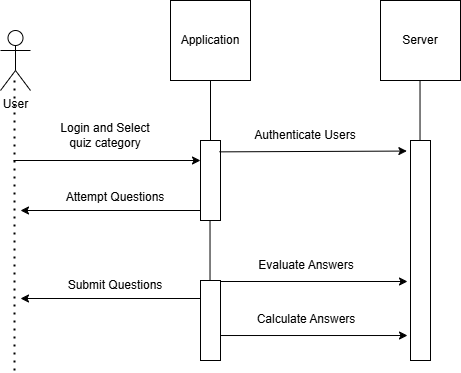

The diagram above was exported from draw.io. Its source (the exported page's mxGraphModel, read from the mxfile embedded in the PNG):
<mxGraphModel dx="992" dy="535" grid="1" gridSize="10" guides="1" tooltips="1" connect="1" arrows="1" fold="1" page="1" pageScale="1" pageWidth="850" pageHeight="1100" math="0" shadow="0">
  <root>
    <mxCell id="0" />
    <mxCell id="1" parent="0" />
    <mxCell id="QiV1EBNAkOfOvqegjuqU-1" value="User" style="shape=umlActor;verticalLabelPosition=bottom;verticalAlign=top;html=1;outlineConnect=0;" vertex="1" parent="1">
      <mxGeometry x="50" y="180" width="30" height="60" as="geometry" />
    </mxCell>
    <mxCell id="QiV1EBNAkOfOvqegjuqU-2" value="" style="whiteSpace=wrap;html=1;aspect=fixed;" vertex="1" parent="1">
      <mxGeometry x="220" y="150" width="80" height="80" as="geometry" />
    </mxCell>
    <mxCell id="QiV1EBNAkOfOvqegjuqU-3" value="" style="whiteSpace=wrap;html=1;aspect=fixed;" vertex="1" parent="1">
      <mxGeometry x="430" y="150" width="80" height="80" as="geometry" />
    </mxCell>
    <mxCell id="QiV1EBNAkOfOvqegjuqU-4" value="Application" style="text;html=1;align=center;verticalAlign=middle;whiteSpace=wrap;rounded=0;" vertex="1" parent="1">
      <mxGeometry x="230" y="175" width="60" height="30" as="geometry" />
    </mxCell>
    <mxCell id="QiV1EBNAkOfOvqegjuqU-5" value="Server" style="text;html=1;align=center;verticalAlign=middle;whiteSpace=wrap;rounded=0;" vertex="1" parent="1">
      <mxGeometry x="440" y="175" width="60" height="30" as="geometry" />
    </mxCell>
    <mxCell id="QiV1EBNAkOfOvqegjuqU-6" value="" style="rounded=0;whiteSpace=wrap;html=1;" vertex="1" parent="1">
      <mxGeometry x="250" y="290" width="20" height="80" as="geometry" />
    </mxCell>
    <mxCell id="QiV1EBNAkOfOvqegjuqU-7" value="" style="rounded=0;whiteSpace=wrap;html=1;" vertex="1" parent="1">
      <mxGeometry x="250" y="430" width="20" height="80" as="geometry" />
    </mxCell>
    <mxCell id="QiV1EBNAkOfOvqegjuqU-8" value="" style="rounded=0;whiteSpace=wrap;html=1;" vertex="1" parent="1">
      <mxGeometry x="460" y="290" width="20" height="220" as="geometry" />
    </mxCell>
    <mxCell id="QiV1EBNAkOfOvqegjuqU-10" value="" style="endArrow=none;html=1;rounded=0;entryX=0.5;entryY=1;entryDx=0;entryDy=0;exitX=0.5;exitY=0;exitDx=0;exitDy=0;" edge="1" parent="1" source="QiV1EBNAkOfOvqegjuqU-6" target="QiV1EBNAkOfOvqegjuqU-2">
      <mxGeometry width="50" height="50" relative="1" as="geometry">
        <mxPoint x="200" y="320" as="sourcePoint" />
        <mxPoint x="250" y="270" as="targetPoint" />
      </mxGeometry>
    </mxCell>
    <mxCell id="QiV1EBNAkOfOvqegjuqU-11" value="" style="endArrow=none;html=1;rounded=0;entryX=0.5;entryY=1;entryDx=0;entryDy=0;exitX=0.5;exitY=0;exitDx=0;exitDy=0;" edge="1" parent="1">
      <mxGeometry width="50" height="50" relative="1" as="geometry">
        <mxPoint x="259.52" y="430" as="sourcePoint" />
        <mxPoint x="259.52" y="370" as="targetPoint" />
      </mxGeometry>
    </mxCell>
    <mxCell id="QiV1EBNAkOfOvqegjuqU-12" value="" style="endArrow=none;html=1;rounded=0;entryX=0.5;entryY=1;entryDx=0;entryDy=0;exitX=0.5;exitY=0;exitDx=0;exitDy=0;" edge="1" parent="1">
      <mxGeometry width="50" height="50" relative="1" as="geometry">
        <mxPoint x="469.52" y="290" as="sourcePoint" />
        <mxPoint x="469.52" y="230" as="targetPoint" />
      </mxGeometry>
    </mxCell>
    <mxCell id="QiV1EBNAkOfOvqegjuqU-13" value="" style="endArrow=classic;html=1;rounded=0;entryX=-0.181;entryY=0.048;entryDx=0;entryDy=0;entryPerimeter=0;exitX=0.948;exitY=0.142;exitDx=0;exitDy=0;exitPerimeter=0;" edge="1" parent="1" source="QiV1EBNAkOfOvqegjuqU-6" target="QiV1EBNAkOfOvqegjuqU-8">
      <mxGeometry width="50" height="50" relative="1" as="geometry">
        <mxPoint x="200" y="320" as="sourcePoint" />
        <mxPoint x="250" y="270" as="targetPoint" />
      </mxGeometry>
    </mxCell>
    <mxCell id="QiV1EBNAkOfOvqegjuqU-14" value="" style="endArrow=none;dashed=1;html=1;dashPattern=1 3;strokeWidth=2;rounded=0;entryX=0.467;entryY=0.817;entryDx=0;entryDy=0;entryPerimeter=0;" edge="1" parent="1" target="QiV1EBNAkOfOvqegjuqU-1">
      <mxGeometry width="50" height="50" relative="1" as="geometry">
        <mxPoint x="64" y="520" as="sourcePoint" />
        <mxPoint x="250" y="270" as="targetPoint" />
      </mxGeometry>
    </mxCell>
    <mxCell id="QiV1EBNAkOfOvqegjuqU-15" value="" style="endArrow=classic;html=1;rounded=0;entryX=-0.181;entryY=0.048;entryDx=0;entryDy=0;entryPerimeter=0;exitX=0.948;exitY=0.142;exitDx=0;exitDy=0;exitPerimeter=0;" edge="1" parent="1">
      <mxGeometry width="50" height="50" relative="1" as="geometry">
        <mxPoint x="63" y="310" as="sourcePoint" />
        <mxPoint x="250" y="310" as="targetPoint" />
      </mxGeometry>
    </mxCell>
    <mxCell id="QiV1EBNAkOfOvqegjuqU-19" value="Login and Select quiz category" style="text;html=1;align=center;verticalAlign=middle;whiteSpace=wrap;rounded=0;movable=1;resizable=1;rotatable=1;deletable=1;editable=1;locked=0;connectable=1;" vertex="1" parent="1">
      <mxGeometry x="100" y="270" width="110" height="30" as="geometry" />
    </mxCell>
    <mxCell id="QiV1EBNAkOfOvqegjuqU-20" value="" style="endArrow=classic;html=1;rounded=0;exitX=0;exitY=0.875;exitDx=0;exitDy=0;exitPerimeter=0;" edge="1" parent="1" source="QiV1EBNAkOfOvqegjuqU-6">
      <mxGeometry width="50" height="50" relative="1" as="geometry">
        <mxPoint x="220" y="310" as="sourcePoint" />
        <mxPoint x="70" y="360" as="targetPoint" />
      </mxGeometry>
    </mxCell>
    <mxCell id="QiV1EBNAkOfOvqegjuqU-21" value="Attempt Questions" style="text;html=1;align=center;verticalAlign=middle;whiteSpace=wrap;rounded=0;movable=1;resizable=1;rotatable=1;deletable=1;editable=1;locked=0;connectable=1;" vertex="1" parent="1">
      <mxGeometry x="110" y="332" width="110" height="30" as="geometry" />
    </mxCell>
    <mxCell id="QiV1EBNAkOfOvqegjuqU-22" value="" style="endArrow=classic;html=1;rounded=0;exitX=0;exitY=0.875;exitDx=0;exitDy=0;exitPerimeter=0;" edge="1" parent="1">
      <mxGeometry width="50" height="50" relative="1" as="geometry">
        <mxPoint x="250" y="448" as="sourcePoint" />
        <mxPoint x="70" y="448" as="targetPoint" />
      </mxGeometry>
    </mxCell>
    <mxCell id="QiV1EBNAkOfOvqegjuqU-23" value="Submit Questions" style="text;html=1;align=center;verticalAlign=middle;whiteSpace=wrap;rounded=0;movable=1;resizable=1;rotatable=1;deletable=1;editable=1;locked=0;connectable=1;" vertex="1" parent="1">
      <mxGeometry x="110" y="420" width="110" height="30" as="geometry" />
    </mxCell>
    <mxCell id="QiV1EBNAkOfOvqegjuqU-26" value="Authenticate Users" style="text;html=1;align=center;verticalAlign=middle;whiteSpace=wrap;rounded=0;movable=1;resizable=1;rotatable=1;deletable=1;editable=1;locked=0;connectable=1;" vertex="1" parent="1">
      <mxGeometry x="300" y="270" width="110" height="30" as="geometry" />
    </mxCell>
    <mxCell id="QiV1EBNAkOfOvqegjuqU-27" value="" style="endArrow=classic;html=1;rounded=0;entryX=-0.181;entryY=0.048;entryDx=0;entryDy=0;entryPerimeter=0;exitX=0.948;exitY=0.142;exitDx=0;exitDy=0;exitPerimeter=0;" edge="1" parent="1">
      <mxGeometry width="50" height="50" relative="1" as="geometry">
        <mxPoint x="270" y="431" as="sourcePoint" />
        <mxPoint x="457" y="431" as="targetPoint" />
      </mxGeometry>
    </mxCell>
    <mxCell id="QiV1EBNAkOfOvqegjuqU-28" value="Evaluate Answers" style="text;html=1;align=center;verticalAlign=middle;whiteSpace=wrap;rounded=0;movable=1;resizable=1;rotatable=1;deletable=1;editable=1;locked=0;connectable=1;" vertex="1" parent="1">
      <mxGeometry x="301" y="400" width="110" height="30" as="geometry" />
    </mxCell>
    <mxCell id="QiV1EBNAkOfOvqegjuqU-29" value="" style="endArrow=classic;html=1;rounded=0;entryX=-0.181;entryY=0.048;entryDx=0;entryDy=0;entryPerimeter=0;exitX=0.948;exitY=0.142;exitDx=0;exitDy=0;exitPerimeter=0;" edge="1" parent="1">
      <mxGeometry width="50" height="50" relative="1" as="geometry">
        <mxPoint x="270" y="485.02" as="sourcePoint" />
        <mxPoint x="457" y="485.02" as="targetPoint" />
      </mxGeometry>
    </mxCell>
    <mxCell id="QiV1EBNAkOfOvqegjuqU-30" value="Calculate Answers" style="text;html=1;align=center;verticalAlign=middle;whiteSpace=wrap;rounded=0;movable=1;resizable=1;rotatable=1;deletable=1;editable=1;locked=0;connectable=1;" vertex="1" parent="1">
      <mxGeometry x="301" y="454.02" width="110" height="30" as="geometry" />
    </mxCell>
  </root>
</mxGraphModel>